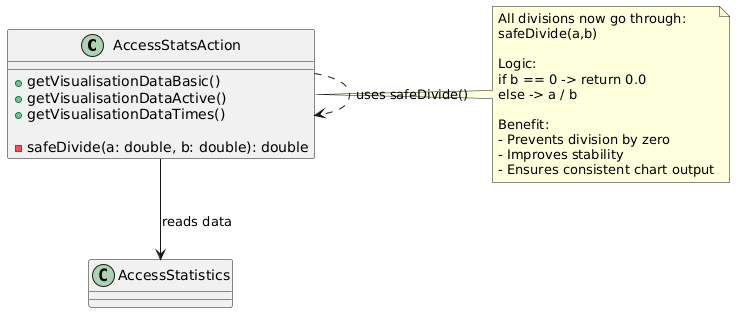

The diagram above was rendered by PlantUML. Its source (embedded in the PNG):
@startuml
class AccessStatsAction {

    +getVisualisationDataBasic()
    +getVisualisationDataActive()
    +getVisualisationDataTimes()

    - safeDivide(a: double, b: double): double
}

class AccessStatistics

AccessStatsAction --> AccessStatistics : reads data
AccessStatsAction ..> AccessStatsAction : uses safeDivide()

note right of AccessStatsAction
All divisions now go through:
safeDivide(a,b)

Logic:
if b == 0 -> return 0.0
else -> a / b

Benefit:
- Prevents division by zero
- Improves stability
- Ensures consistent chart output
end note
@enduml